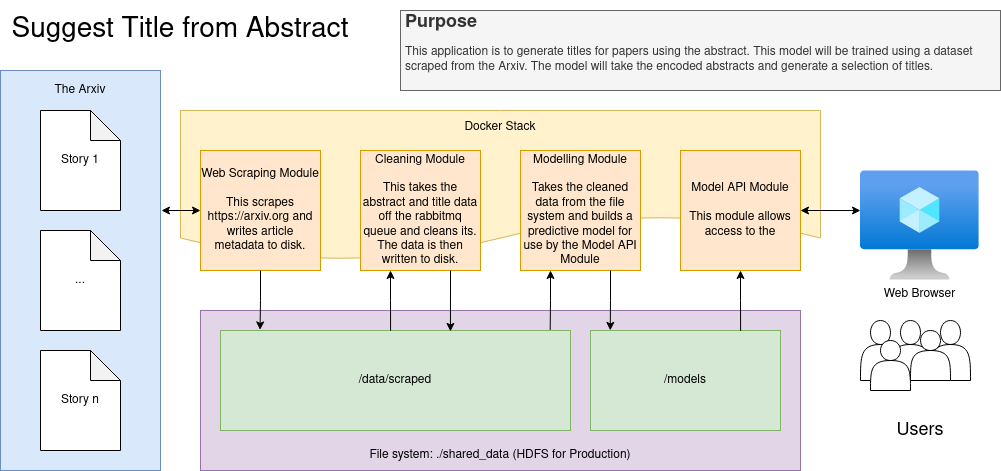

The diagram above was exported from draw.io. Its source (the exported page's mxGraphModel, read from the mxfile embedded in the PNG):
<mxGraphModel dx="1422" dy="805" grid="1" gridSize="10" guides="1" tooltips="1" connect="1" arrows="1" fold="1" page="1" pageScale="1" pageWidth="850" pageHeight="1100" math="0" shadow="0">
  <root>
    <mxCell id="0" />
    <mxCell id="1" parent="0" />
    <mxCell id="Hl5AigkGvDJ-HmGVp4Su-29" value="&lt;div&gt;Docker Stack&lt;/div&gt;&lt;div&gt;&lt;br&gt;&lt;/div&gt;&lt;div&gt;&lt;br&gt;&lt;/div&gt;&lt;div&gt;&lt;br&gt;&lt;/div&gt;&lt;div&gt;&lt;br&gt;&lt;/div&gt;&lt;div&gt;&lt;br&gt;&lt;/div&gt;" style="shape=document;whiteSpace=wrap;html=1;boundedLbl=1;fillColor=#fff2cc;strokeColor=#d6b656;" parent="1" vertex="1">
      <mxGeometry x="220" y="200" width="640" height="150" as="geometry" />
    </mxCell>
    <mxCell id="Hl5AigkGvDJ-HmGVp4Su-4" value="" style="rounded=0;whiteSpace=wrap;html=1;fillColor=#dae8fc;strokeColor=#6c8ebf;" parent="1" vertex="1">
      <mxGeometry x="40" y="160" width="160" height="400" as="geometry" />
    </mxCell>
    <mxCell id="Hl5AigkGvDJ-HmGVp4Su-5" value="..." style="shape=note;whiteSpace=wrap;html=1;backgroundOutline=1;darkOpacity=0.05;" parent="1" vertex="1">
      <mxGeometry x="80" y="320" width="80" height="100" as="geometry" />
    </mxCell>
    <mxCell id="Hl5AigkGvDJ-HmGVp4Su-6" value="Story 1" style="shape=note;whiteSpace=wrap;html=1;backgroundOutline=1;darkOpacity=0.05;" parent="1" vertex="1">
      <mxGeometry x="80" y="200" width="80" height="100" as="geometry" />
    </mxCell>
    <mxCell id="Hl5AigkGvDJ-HmGVp4Su-7" value="Story n" style="shape=note;whiteSpace=wrap;html=1;backgroundOutline=1;darkOpacity=0.05;" parent="1" vertex="1">
      <mxGeometry x="80" y="440" width="80" height="100" as="geometry" />
    </mxCell>
    <mxCell id="Hl5AigkGvDJ-HmGVp4Su-9" value="The Arxiv" style="text;html=1;strokeColor=none;fillColor=none;align=center;verticalAlign=middle;whiteSpace=wrap;rounded=0;" parent="1" vertex="1">
      <mxGeometry x="80" y="170" width="80" height="20" as="geometry" />
    </mxCell>
    <mxCell id="Hl5AigkGvDJ-HmGVp4Su-27" style="edgeStyle=orthogonalEdgeStyle;rounded=0;orthogonalLoop=1;jettySize=auto;html=1;exitX=0;exitY=0.5;exitDx=0;exitDy=0;entryX=1.006;entryY=0.35;entryDx=0;entryDy=0;entryPerimeter=0;startArrow=classic;startFill=1;endArrow=classic;endFill=1;" parent="1" source="Hl5AigkGvDJ-HmGVp4Su-10" target="Hl5AigkGvDJ-HmGVp4Su-4" edge="1">
      <mxGeometry relative="1" as="geometry" />
    </mxCell>
    <mxCell id="Hl5AigkGvDJ-HmGVp4Su-10" value="&lt;div&gt;Web Scraping Module&lt;/div&gt;&lt;div&gt;&lt;br&gt;&lt;/div&gt;&lt;div&gt;This scrapes https://arxiv.org and writes article metadata to disk.&lt;br&gt;&lt;/div&gt;" style="rounded=0;whiteSpace=wrap;html=1;fillColor=#ffe6cc;strokeColor=#d79b00;" parent="1" vertex="1">
      <mxGeometry x="240" y="240" width="120" height="120" as="geometry" />
    </mxCell>
    <mxCell id="Hl5AigkGvDJ-HmGVp4Su-14" value="&lt;div&gt;Cleaning Module&lt;/div&gt;&lt;div&gt;&lt;br&gt;&lt;/div&gt;&lt;div&gt;This takes the abstract and title data off the rabbitmq queue and cleans its. The data is then written to disk.&lt;br&gt;&lt;/div&gt;" style="rounded=0;whiteSpace=wrap;html=1;fillColor=#ffe6cc;strokeColor=#d79b00;" parent="1" vertex="1">
      <mxGeometry x="400" y="240" width="120" height="120" as="geometry" />
    </mxCell>
    <mxCell id="Hl5AigkGvDJ-HmGVp4Su-15" value="&lt;div&gt;Modelling Module&lt;/div&gt;&lt;div&gt;&lt;br&gt;&lt;/div&gt;&lt;div&gt;Takes the cleaned data from the file system and builds a predictive model for use by the Model API Module&lt;br&gt;&lt;/div&gt;" style="rounded=0;whiteSpace=wrap;html=1;fillColor=#ffe6cc;strokeColor=#d79b00;" parent="1" vertex="1">
      <mxGeometry x="560" y="240" width="120" height="120" as="geometry" />
    </mxCell>
    <mxCell id="Hl5AigkGvDJ-HmGVp4Su-39" style="edgeStyle=orthogonalEdgeStyle;rounded=0;orthogonalLoop=1;jettySize=auto;html=1;exitX=1;exitY=0.5;exitDx=0;exitDy=0;entryX=0;entryY=0.364;entryDx=0;entryDy=0;entryPerimeter=0;fontSize=18;startArrow=classic;startFill=1;endArrow=classic;endFill=1;" parent="1" source="Hl5AigkGvDJ-HmGVp4Su-18" target="Hl5AigkGvDJ-HmGVp4Su-38" edge="1">
      <mxGeometry relative="1" as="geometry" />
    </mxCell>
    <mxCell id="Hl5AigkGvDJ-HmGVp4Su-18" value="&lt;div&gt;Model API Module&lt;/div&gt;&lt;div&gt;&lt;br&gt;&lt;/div&gt;&lt;div&gt;This module allows access to the &lt;br&gt;&lt;/div&gt;" style="rounded=0;whiteSpace=wrap;html=1;fillColor=#ffe6cc;strokeColor=#d79b00;" parent="1" vertex="1">
      <mxGeometry x="720" y="240" width="120" height="120" as="geometry" />
    </mxCell>
    <mxCell id="Hl5AigkGvDJ-HmGVp4Su-20" value="&lt;div&gt;&lt;br&gt;&lt;/div&gt;&lt;div&gt;&lt;br&gt;&lt;/div&gt;&lt;div&gt;&lt;br&gt;&lt;/div&gt;&lt;div&gt;&lt;br&gt;&lt;/div&gt;&lt;div&gt;&lt;br&gt;&lt;/div&gt;&lt;div&gt;&lt;br&gt;&lt;/div&gt;&lt;div&gt;&lt;br&gt;&lt;/div&gt;&lt;div&gt;&lt;br&gt;&lt;/div&gt;&lt;div&gt;&lt;br&gt;&lt;/div&gt;&lt;div&gt;File system: ./shared_data (HDFS for Production)&lt;/div&gt;" style="rounded=0;whiteSpace=wrap;html=1;fillColor=#e1d5e7;strokeColor=#9673a6;" parent="1" vertex="1">
      <mxGeometry x="240" y="400" width="600" height="160" as="geometry" />
    </mxCell>
    <mxCell id="Hl5AigkGvDJ-HmGVp4Su-28" value="&lt;h1 style=&quot;font-size: 18px&quot;&gt;Purpose&lt;/h1&gt;&lt;p&gt;This application is to generate titles for papers using the abstract. This model will be trained using a dataset scraped from the Arxiv. The model will take the encoded abstracts and generate a selection of titles. &lt;br&gt;&lt;/p&gt;" style="text;html=1;strokeColor=#666666;fillColor=#f5f5f5;spacing=5;spacingTop=-20;whiteSpace=wrap;overflow=hidden;rounded=0;fontColor=#333333;" parent="1" vertex="1">
      <mxGeometry x="440" y="100" width="600" height="80" as="geometry" />
    </mxCell>
    <mxCell id="Hl5AigkGvDJ-HmGVp4Su-30" value="Suggest Title from Abstract" style="text;html=1;strokeColor=none;fillColor=none;align=center;verticalAlign=middle;whiteSpace=wrap;rounded=0;fontSize=28;" parent="1" vertex="1">
      <mxGeometry x="40" y="100" width="360" height="40" as="geometry" />
    </mxCell>
    <mxCell id="Hl5AigkGvDJ-HmGVp4Su-31" value="" style="shape=actor;whiteSpace=wrap;html=1;fontSize=28;" parent="1" vertex="1">
      <mxGeometry x="900" y="410" width="40" height="60" as="geometry" />
    </mxCell>
    <mxCell id="Hl5AigkGvDJ-HmGVp4Su-33" value="" style="shape=actor;whiteSpace=wrap;html=1;fontSize=28;" parent="1" vertex="1">
      <mxGeometry x="930" y="410" width="40" height="60" as="geometry" />
    </mxCell>
    <mxCell id="Hl5AigkGvDJ-HmGVp4Su-34" value="" style="shape=actor;whiteSpace=wrap;html=1;fontSize=28;" parent="1" vertex="1">
      <mxGeometry x="970" y="410" width="40" height="60" as="geometry" />
    </mxCell>
    <mxCell id="Hl5AigkGvDJ-HmGVp4Su-35" value="" style="shape=actor;whiteSpace=wrap;html=1;fontSize=28;" parent="1" vertex="1">
      <mxGeometry x="950" y="420" width="40" height="50" as="geometry" />
    </mxCell>
    <mxCell id="Hl5AigkGvDJ-HmGVp4Su-36" value="" style="shape=actor;whiteSpace=wrap;html=1;fontSize=28;" parent="1" vertex="1">
      <mxGeometry x="910" y="430" width="40" height="50" as="geometry" />
    </mxCell>
    <mxCell id="Hl5AigkGvDJ-HmGVp4Su-37" value="Users" style="text;html=1;strokeColor=none;fillColor=none;align=center;verticalAlign=middle;whiteSpace=wrap;rounded=0;fontSize=18;" parent="1" vertex="1">
      <mxGeometry x="900" y="500" width="120" height="40" as="geometry" />
    </mxCell>
    <mxCell id="Hl5AigkGvDJ-HmGVp4Su-38" value="Web Browser" style="aspect=fixed;html=1;points=[];align=center;image;fontSize=12;image=img/lib/azure2/compute/Virtual_Machine.svg;" parent="1" vertex="1">
      <mxGeometry x="900" y="260" width="118.59" height="110" as="geometry" />
    </mxCell>
    <mxCell id="ULcln_i_esW0HE44x4vg-7" value="/data/scraped" style="rounded=0;whiteSpace=wrap;html=1;fillColor=#d5e8d4;strokeColor=#82b366;" vertex="1" parent="1">
      <mxGeometry x="260" y="420" width="350" height="100" as="geometry" />
    </mxCell>
    <mxCell id="ULcln_i_esW0HE44x4vg-8" value="/models" style="rounded=0;whiteSpace=wrap;html=1;fillColor=#d5e8d4;strokeColor=#82b366;" vertex="1" parent="1">
      <mxGeometry x="630" y="420" width="190" height="100" as="geometry" />
    </mxCell>
    <mxCell id="ULcln_i_esW0HE44x4vg-11" style="edgeStyle=orthogonalEdgeStyle;rounded=0;orthogonalLoop=1;jettySize=auto;html=1;exitX=0.25;exitY=1;exitDx=0;exitDy=0;entryX=0.942;entryY=-0.006;entryDx=0;entryDy=0;entryPerimeter=0;startArrow=classic;startFill=1;endArrow=none;endFill=0;" edge="1" parent="1" source="Hl5AigkGvDJ-HmGVp4Su-15" target="ULcln_i_esW0HE44x4vg-7">
      <mxGeometry relative="1" as="geometry" />
    </mxCell>
    <mxCell id="ULcln_i_esW0HE44x4vg-12" style="edgeStyle=orthogonalEdgeStyle;rounded=0;orthogonalLoop=1;jettySize=auto;html=1;exitX=0.75;exitY=1;exitDx=0;exitDy=0;entryX=0.104;entryY=-0.001;entryDx=0;entryDy=0;entryPerimeter=0;" edge="1" parent="1" source="Hl5AigkGvDJ-HmGVp4Su-15" target="ULcln_i_esW0HE44x4vg-8">
      <mxGeometry relative="1" as="geometry" />
    </mxCell>
    <mxCell id="ULcln_i_esW0HE44x4vg-14" style="edgeStyle=orthogonalEdgeStyle;rounded=0;orthogonalLoop=1;jettySize=auto;html=1;exitX=0.5;exitY=1;exitDx=0;exitDy=0;entryX=0.79;entryY=0.003;entryDx=0;entryDy=0;entryPerimeter=0;startArrow=classic;startFill=1;endArrow=none;endFill=0;" edge="1" parent="1" source="Hl5AigkGvDJ-HmGVp4Su-18" target="ULcln_i_esW0HE44x4vg-8">
      <mxGeometry relative="1" as="geometry" />
    </mxCell>
    <mxCell id="ULcln_i_esW0HE44x4vg-17" style="edgeStyle=orthogonalEdgeStyle;rounded=0;orthogonalLoop=1;jettySize=auto;html=1;exitX=0.5;exitY=1;exitDx=0;exitDy=0;entryX=0.113;entryY=-0.006;entryDx=0;entryDy=0;entryPerimeter=0;" edge="1" parent="1" source="Hl5AigkGvDJ-HmGVp4Su-10" target="ULcln_i_esW0HE44x4vg-7">
      <mxGeometry relative="1" as="geometry" />
    </mxCell>
    <mxCell id="ULcln_i_esW0HE44x4vg-18" style="edgeStyle=orthogonalEdgeStyle;rounded=0;orthogonalLoop=1;jettySize=auto;html=1;exitX=0.25;exitY=1;exitDx=0;exitDy=0;entryX=0.486;entryY=0.002;entryDx=0;entryDy=0;entryPerimeter=0;startArrow=classic;startFill=1;endArrow=none;endFill=0;" edge="1" parent="1" source="Hl5AigkGvDJ-HmGVp4Su-14" target="ULcln_i_esW0HE44x4vg-7">
      <mxGeometry relative="1" as="geometry" />
    </mxCell>
    <mxCell id="ULcln_i_esW0HE44x4vg-19" style="edgeStyle=orthogonalEdgeStyle;rounded=0;orthogonalLoop=1;jettySize=auto;html=1;exitX=0.75;exitY=1;exitDx=0;exitDy=0;entryX=0.657;entryY=0.009;entryDx=0;entryDy=0;entryPerimeter=0;" edge="1" parent="1" source="Hl5AigkGvDJ-HmGVp4Su-14" target="ULcln_i_esW0HE44x4vg-7">
      <mxGeometry relative="1" as="geometry" />
    </mxCell>
  </root>
</mxGraphModel>